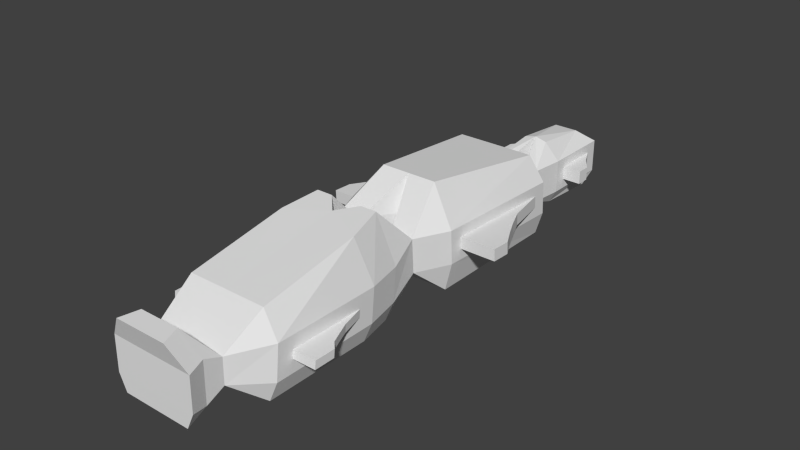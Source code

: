# Source: fast.blend  (saved by Blender 2.64.2; exported with 4.5.12 LTS)
import bpy
from mathutils import Matrix  # noqa: F401  (used for matrix-valued properties, if any)

bpy.ops.wm.read_factory_settings(use_empty=True)
scene = bpy.context.scene
scene.name = 'Scene'

# ---- collections
col_collection_14 = bpy.data.collections.new('Collection 14'); scene.collection.children.link(col_collection_14)

# ---- world
world_world = bpy.data.worlds.new('World'); scene.world = world_world
world_world.color = (0.05088, 0.05088, 0.05088)
world_world.use_sun_shadow = False
world_world.sun_shadow_jitter_overblur = 0.0
world_world.cycles.sampling_method = 'MANUAL'
world_world.cycles.sample_map_resolution = 256

# ---- meshes
me_cube_001 = bpy.data.meshes.new('Cube.001')
me_cube_001.from_pydata([(2.071, 17.04, 0.0), (0.0, 17.04, 0.0), (2.432, 22.9, 0.0), (0.0, 22.9, 0.0), (4.768e-07, 10.37, 0.0), (4.818, 10.37, 0.0), (4.768e-07, -3.869, -1.192e-07), (4.818, -3.869, 0.0), (1.613, -11.07, 0.0), (4.068, -11.07, 0.0), (4.768e-07, -12.78, 0.0), (4.818, -14.62, 0.0), (4.768e-07, -25.27, 0.0), (4.818, -25.27, 0.0), (3.576e-07, -28.42, 2.547), (3.576e-07, -30.21, 0.8348), (2.818, -30.21, 0.8348), (3.576e-07, -31.98, 0.6812), (3.418, -31.98, 0.6812), (2.802, 17.04, 1.29), (0.0, 17.04, 1.29), (2.802, 24.03, 1.29), (0.0, 24.03, 1.29), (2.466, 13.54, 1.29), (1.141, 13.54, 1.29), (4.768e-07, 10.28, 2.33), (5.549, 10.28, 2.33), (4.768e-07, -3.959, 2.827), (5.549, -3.959, 2.827), (1.863, -7.415, 2.948), (4.089, -7.415, 2.948), (1.613, -10.91, 1.884), (4.799, -10.91, 1.884), (4.768e-07, -12.62, 1.882), (5.549, -14.46, 1.881), (5.549, -25.12, 1.87), (3.549, -28.42, 2.547), (3.549, -30.2, 1.732), (3.576e-07, -31.96, 2.24), (4.149, -31.96, 2.24), (2.802, 17.04, 4.64), (0.0, 17.04, 4.64), (2.802, 24.03, 4.64), (0.0, 24.03, 4.64), (2.466, 13.54, 4.64), (1.141, 13.54, 4.64), (4.768e-07, 10.09, 5.646), (5.549, 10.09, 5.646), (4.768e-07, -4.15, 6.143), (5.549, -4.15, 6.143), (1.863, -7.607, 6.264), (4.089, -7.607, 6.264), (1.613, -10.58, 5.183), (4.799, -10.58, 5.183), (4.768e-07, -12.29, 5.181), (5.549, -14.13, 5.18), (5.549, -24.78, 5.169), (3.549, -28.38, 5.027), (3.549, -30.14, 5.709), (3.576e-07, -31.91, 5.555), (4.149, -31.91, 5.555), (1.213, 17.04, 6.301), (0.0, 17.04, 6.6), (1.213, 22.76, 5.77), (0.0, 22.76, 5.77), (4.768e-07, 9.95, 8.027), (3.96, 9.95, 8.027), (0.0, -3.123, 9.597), (2.848, -3.123, 9.597), (1.613, -11.17, 9.935), (3.21, -11.17, 9.935), (2.384e-07, -12.86, 9.652), (3.96, -14.67, 9.347), (4.768e-07, -24.54, 7.538), (3.96, -24.54, 7.538), (3.576e-07, -28.38, 5.027), (3.576e-07, -30.86, 8.024), (1.96, -30.86, 8.024), (3.576e-07, -32.62, 7.87), (2.56, -32.62, 7.87), (5.549, -15.93, 3.14), (5.549, -23.4, 3.132), (5.549, -15.85, 3.917), (5.549, -23.32, 3.91), (6.159, -18.27, 3.137), (6.159, -23.4, 3.132), (6.159, -18.2, 3.915), (6.159, -23.32, 3.91), (6.635, -19.43, 3.136), (6.635, -23.4, 3.132), (6.635, -19.35, 3.914), (6.635, -23.32, 3.91), (7.16, -20.64, 3.135), (7.16, -23.4, 3.132), (7.16, -20.56, 3.912), (7.16, -23.32, 3.91), (7.844, -21.35, 3.134), (7.844, -23.4, 3.132), (7.844, -21.27, 3.912), (7.844, -23.32, 3.91), (5.549, 8.89, 3.437), (5.549, -2.692, 3.842), (5.549, 8.821, 4.631), (5.549, -2.761, 5.036), (7.372, 2.553, 3.659), (7.372, -2.692, 3.842), (7.372, 2.484, 4.852), (7.372, -2.761, 5.036), (6.467, -2.761, 5.036), (6.467, 4.505, 4.782), (6.467, -2.692, 3.842), (6.467, 4.574, 3.588), (8.16, 0.9818, 3.713), (8.16, -2.692, 3.842), (8.16, 0.9127, 4.907), (8.16, -2.761, 5.036), (9.112, -0.7698, 3.775), (9.112, -2.692, 3.842), (9.112, -0.8388, 4.969), (9.112, -2.761, 5.036), (2.802, 18.26, 2.287), (2.802, 22.81, 2.287), (2.802, 18.26, 3.643), (2.802, 22.81, 3.643), (4.692, 18.26, 2.287), (4.692, 19.6, 2.287), (4.692, 18.26, 3.643), (4.692, 19.6, 3.643), (3.689, 21.02, 3.643), (3.689, 18.26, 3.643), (3.689, 21.02, 2.287), (3.689, 18.26, 2.287), (6.787, -2.126, 3.822), (7.372, -2.126, 3.822), (7.127, 2.189, 3.671), (6.787, 2.949, 3.645), (8.16, -2.126, 3.822), (7.925, 0.5976, 3.727), (8.792, -0.9979, 3.783), (8.792, -2.126, 3.822)], [], [(2, 0, 1, 3), (49, 51, 30, 28), (57, 58, 37, 36), (36, 37, 16), (30, 32, 9), (34, 35, 13, 11), (27, 6, 29), (0, 23, 24, 1), (0, 2, 21, 19), (37, 39, 18, 16), (6, 7, 30, 29), (24, 20, 1), (13, 35, 36), (8, 10, 33, 31), (5, 23, 26), (32, 34, 11, 9), (7, 28, 30), (23, 0, 19), (17, 18, 39, 38), (40, 42, 63, 61), (45, 65, 66, 44), (82, 83, 87, 86), (29, 31, 52, 50), (24, 25, 46, 45), (122, 120, 131, 129), (58, 60, 39, 37), (51, 53, 32, 30), (44, 47, 26, 23), (38, 39, 60, 59), (56, 57, 36, 35), (31, 33, 54, 52), (110, 108, 103, 101), (20, 24, 45, 41), (53, 55, 34, 32), (27, 29, 50, 48), (23, 19, 40, 44), (63, 64, 62, 61), (65, 45, 46), (62, 41, 45), (77, 79, 60, 58), (48, 50, 67), (44, 61, 62, 45), (59, 60, 79, 78), (76, 78, 79, 77), (52, 54, 71, 69), (66, 68, 49, 47), (61, 44, 40), (70, 72, 55, 53), (44, 66, 47), (77, 57, 75, 76), (50, 52, 69), (72, 74, 56, 55), (4, 24, 23, 5), (24, 4, 25), (31, 29, 8), (29, 30, 9, 8), (51, 70, 53), (68, 51, 49), (51, 50, 69, 70), (68, 67, 50, 51), (65, 67, 68, 66), (74, 57, 56), (57, 77, 58), (74, 73, 75, 57), (70, 69, 71, 72), (72, 71, 73, 74), (15, 16, 18, 17), (36, 14, 12, 13), (36, 16, 15, 14), (8, 9, 11, 13, 12, 10), (4, 5, 7, 6), (80, 81, 35, 34), (83, 82, 55, 56), (81, 83, 56, 35), (82, 80, 34, 55), (88, 89, 85, 84), (83, 81, 85, 87), (80, 82, 86, 84), (84, 85, 81, 80), (88, 90, 94, 92), (86, 87, 91, 90), (87, 85, 89, 91), (84, 86, 90, 88), (92, 94, 98, 96), (92, 93, 89, 88), (90, 91, 95, 94), (91, 89, 93, 95), (98, 99, 97, 96), (96, 97, 93, 92), (94, 95, 99, 98), (95, 93, 97, 99), (137, 136, 133, 134), (114, 112, 104, 106), (113, 115, 107, 105), (117, 119, 115, 113), (134, 133, 132, 135), (109, 108, 107, 106), (105, 107, 108, 110), (106, 107, 115, 114), (102, 103, 108, 109), (111, 110, 101, 100), (109, 111, 100, 102), (106, 104, 111, 109), (100, 101, 28, 26), (103, 102, 47, 49), (101, 103, 49, 28), (102, 100, 26, 47), (118, 119, 117, 116), (114, 115, 119, 118), (138, 139, 136, 137), (118, 116, 112, 114), (129, 131, 124, 126), (131, 130, 125, 124), (126, 127, 128, 129), (126, 124, 125, 127), (121, 123, 128, 130), (129, 128, 123, 122), (120, 121, 130, 131), (130, 128, 127, 125), (121, 120, 19, 21), (122, 123, 42, 40), (123, 121, 21, 42), (120, 122, 40, 19), (42, 21, 22, 43), (21, 2, 3, 22), (63, 42, 43, 64), (5, 26, 28, 7), (132, 133, 105, 110), (134, 135, 111, 104), (135, 132, 110, 111), (133, 136, 113, 105), (137, 134, 104, 112), (139, 138, 116, 117), (136, 139, 117, 113), (138, 137, 112, 116)])
me_cube_001.use_remesh_preserve_volume = False
me_cube_001.use_remesh_preserve_attributes = False
me_cube_001.use_mirror_vertex_groups = False
me_cube_001.update()

# ---- objects
ob_cube = bpy.data.objects.new('Cube', me_cube_001)

# ---- transforms, parenting, visibility, modifiers, constraints
ob_cube.location = (0.0, 0.0, 0.0)
ob_cube.scale = (0.7606, 0.7606, 0.7606)
ob_cube.lineart.crease_threshold = 0.0
_m = ob_cube.modifiers.new('Mirror', 'MIRROR')

# ---- collection membership
col_collection_14.objects.link(ob_cube)

# ---- scene / render settings (as saved in the file)
scene.frame_start = 1; scene.frame_end = 250; scene.frame_set(0)
scene.render.engine = 'BLENDER_EEVEE_NEXT'
scene.render.image_settings.color_mode = 'RGB'
scene.render.image_settings.compression = 90
scene.render.resolution_percentage = 50
scene.render.dither_intensity = 0.0
scene.render.bake_margin = 2
scene.render.bake_bias = 0.0
scene.cycles.use_denoising = False
scene.cycles.samples = 10
scene.cycles.sampling_pattern = 'TABULATED_SOBOL'
scene.cycles.light_sampling_threshold = 0.0
scene.cycles.use_adaptive_sampling = False
scene.cycles.use_light_tree = False
scene.cycles.blur_glossy = 0.0
scene.cycles.volume_bounces = 1
scene.cycles.pixel_filter_type = 'GAUSSIAN'
scene.cycles.sample_clamp_indirect = 0.0
scene.view_settings.view_transform = 'Standard'
bpy.context.view_layer.update()

# ---- added for rendering (the .blend has no active camera and no usable light): camera, sun
cam_auto = bpy.data.cameras.new('AutoCamera')
cam_auto.lens = 50.0
cam_auto.sensor_width = 36.0
cam_auto.clip_end = 1000.0
ob_auto_camera = bpy.data.objects.new('AutoCamera', cam_auto)
scene.collection.objects.link(ob_auto_camera)
ob_auto_camera.location = (42.4618, -54.222, 37.7477)
ob_auto_camera.rotation_euler = (1.09748, -7.21219e-08, 0.694738)
scene.camera = ob_auto_camera
light_auto_sun = bpy.data.lights.new('AutoSun', 'SUN')
light_auto_sun.energy = 3.0
light_auto_sun.angle = 0.0523599
ob_auto_sun = bpy.data.objects.new('AutoSun', light_auto_sun)
scene.collection.objects.link(ob_auto_sun)
ob_auto_sun.rotation_euler = (0.872665, 0.174533, 0.523599)
bpy.context.view_layer.update()
